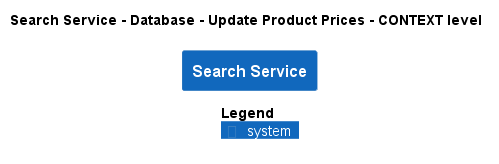

The diagram above was rendered by PlantUML. Its source (embedded in the PNG):
@startuml
!pragma layout smetana
!include ..\..\..\..\..\..\.c4s\C4_Context.puml

AddElementTag("state:new", $bgColor=green, $fontColor=#ffffff, $borderColor=green, $shadowing="False")
AddElementTag("state:changed", $bgColor=orange, $fontColor=#ffffff, $borderColor=orange, $shadowing="False")
AddElementTag("state:removed", $bgColor=red, $fontColor=#ffffff, $borderColor=red, $shadowing="False")

AddRelTag("state:new", $textColor=green, $lineColor=green)
AddRelTag("state:changed", $textColor=orange, $lineColor=orange)
AddRelTag("state:removed", $textColor=red, $lineColor=red)

SHOW_PERSON_PORTRAIT()
LAYOUT_TOP_DOWN()

skinparam linetype polyline

title Search Service - Database - Update Product Prices - CONTEXT level

System(ECommercePlatform.SoftwareSystems.SearchService, "Search Service", "")



SHOW_LEGEND()
@enduml